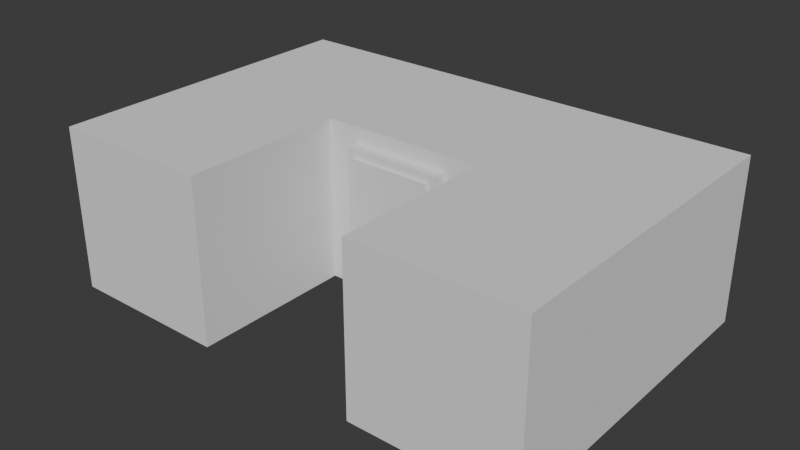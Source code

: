 # Source: ControlPanel.blend  (saved by Blender 5.0.119; exported with 4.5.12 LTS)
import bpy
from mathutils import Matrix  # noqa: F401  (used for matrix-valued properties, if any)

bpy.ops.wm.read_factory_settings(use_empty=True)
scene = bpy.context.scene
scene.name = 'Scene'

# ---- collections
col_collection = bpy.data.collections.new('Collection'); scene.collection.children.link(col_collection)

# ---- materials (node trees are filled in below, after node groups)
mat_material = bpy.data.materials.new('Material')
mat_material.alpha_threshold = 0.0
mat_material.use_backface_culling_lightprobe_volume = False
mat_material.roughness = 0.5
mat_material.line_color = (0.0, 0.0, 0.0, 1.0)

# ---- material node trees
mat_material.use_nodes = True; mat_material.node_tree.nodes.clear()
_N = mat_material.node_tree.nodes; _L = mat_material.node_tree.links
n0 = _N.new('ShaderNodeOutputMaterial'); n0.name = 'Material Output'; n0.location = (200, 100)
n1 = _N.new('ShaderNodeBsdfPrincipled'); n1.name = 'Principled BSDF'; n1.location = (-200, 100)
_L.new(n1.outputs[0], n0.inputs[0])
n0.is_active_output = True

# ---- world
world_world = bpy.data.worlds.new('World'); scene.world = world_world
world_world.use_nodes = True; world_world.node_tree.nodes.clear()
_N = world_world.node_tree.nodes; _L = world_world.node_tree.links
n0 = _N.new('ShaderNodeOutputWorld'); n0.name = 'World Output'; n0.location = (200, 100)
n1 = _N.new('ShaderNodeBackground'); n1.name = 'Background'; n1.location = (-200, 100)
n1.inputs[0].default_value = (0.05088, 0.05088, 0.05088, 1.0)
_L.new(n1.outputs[0], n0.inputs[0])
n0.is_active_output = True
world_world.color = (0.05088, 0.05088, 0.05088)
world_world.sun_shadow_jitter_overblur = 0.0

# ---- meshes
me_cube = bpy.data.meshes.new('Cube')
me_cube.from_pydata([(0.1259, 0.2459, 0.1778), (0.1259, 0.2459, -0.1778), (0.1259, 0.2, 0.1778), (0.1259, 0.2, -0.1778), (-0.1259, 0.2459, 0.1778), (-0.1259, 0.2459, -0.1778), (-0.1259, 0.2, 0.1778), (-0.1259, 0.2, -0.1778)], [], [(0, 4, 6, 2), (3, 2, 6, 7), (7, 6, 4, 5), (5, 1, 3, 7), (1, 0, 2, 3), (5, 4, 0, 1)])
_uv = me_cube.uv_layers.new(name='UVMap')
_uv.uv.foreach_set('vector', [0.625, 0.5, 0.875, 0.5, 0.875, 0.75, 0.625, 0.75, 0.375, 0.75, 0.625, 0.75, 0.625, 1.0, 0.375, 1.0, 0.375, 0.0, 0.625, 0.0, 0.625, 0.25, 0.375, 0.25, 0.125, 0.5, 0.375, 0.5, 0.375, 0.75, 0.125, 0.75, 0.375, 0.5, 0.625, 0.5, 0.625, 0.75, 0.375, 0.75, 0.375, 0.25, 0.625, 0.25, 0.625, 0.5, 0.375, 0.5])
me_cube.materials.append(mat_material)
me_cube.use_mirror_vertex_groups = False
me_cube.update()
me_cube_002 = bpy.data.meshes.new('Cube.002')
me_cube_002.from_pydata([(0.15, 0.25, 0.2), (0.15, 0.25, -0.2), (0.15, 0.21, 0.2), (0.15, 0.21, -0.2), (-0.15, 0.25, 0.2), (-0.15, 0.25, -0.2), (-0.15, 0.21, 0.2), (-0.15, 0.21, -0.2)], [], [(0, 4, 6, 2), (3, 2, 6, 7), (7, 6, 4, 5), (5, 1, 3, 7), (1, 0, 2, 3), (5, 4, 0, 1)])
_uv = me_cube_002.uv_layers.new(name='UVMap')
_uv.uv.foreach_set('vector', [0.625, 0.5, 0.875, 0.5, 0.875, 0.75, 0.625, 0.75, 0.375, 0.75, 0.625, 0.75, 0.625, 1.0, 0.375, 1.0, 0.375, 0.0, 0.625, 0.0, 0.625, 0.25, 0.375, 0.25, 0.125, 0.5, 0.375, 0.5, 0.375, 0.75, 0.125, 0.75, 0.375, 0.5, 0.625, 0.5, 0.625, 0.75, 0.375, 0.75, 0.375, 0.25, 0.625, 0.25, 0.625, 0.5, 0.375, 0.5])
me_cube_002.materials.append(mat_material)
me_cube_002.use_mirror_vertex_groups = False
me_cube_002.update()
me_cube_001 = bpy.data.meshes.new('Cube.001')
me_cube_001.from_pydata([(-0.25, 0.25, -0.25), (-0.25, 0.25, 0.25), (-0.25, 0.75, -0.25), (-0.25, 0.75, 0.25), (0.25, 0.25, -0.25), (0.25, 0.25, 0.25), (0.25, 0.75, -0.25), (0.25, 0.75, 0.25)], [], [(0, 1, 3, 2), (2, 3, 7, 6), (6, 7, 5, 4), (4, 5, 1, 0), (2, 6, 4, 0), (7, 3, 1, 5)])
_uv = me_cube_001.uv_layers.new(name='UVMap')
_uv.uv.foreach_set('vector', [0.375, 0.0, 0.625, 0.0, 0.625, 0.25, 0.375, 0.25, 0.375, 0.25, 0.625, 0.25, 0.625, 0.5, 0.375, 0.5, 0.375, 0.5, 0.625, 0.5, 0.625, 0.75, 0.375, 0.75, 0.375, 0.75, 0.625, 0.75, 0.625, 1.0, 0.375, 1.0, 0.125, 0.5, 0.375, 0.5, 0.375, 0.75, 0.125, 0.75, 0.625, 0.5, 0.875, 0.5, 0.875, 0.75, 0.625, 0.75])
me_cube_001.update()
me_cube_003 = bpy.data.meshes.new('Cube.003')
me_cube_003.from_pydata([(0.25, 0.25, -0.25), (0.25, 0.25, 0.25), (0.25, 0.75, -0.25), (0.25, 0.75, 0.25), (0.75, 0.25, -0.25), (0.75, 0.25, 0.25), (0.75, 0.75, -0.25), (0.75, 0.75, 0.25)], [], [(0, 1, 3, 2), (2, 3, 7, 6), (6, 7, 5, 4), (4, 5, 1, 0), (2, 6, 4, 0), (7, 3, 1, 5)])
_uv = me_cube_003.uv_layers.new(name='UVMap')
_uv.uv.foreach_set('vector', [0.375, 0.0, 0.625, 0.0, 0.625, 0.25, 0.375, 0.25, 0.375, 0.25, 0.625, 0.25, 0.625, 0.5, 0.375, 0.5, 0.375, 0.5, 0.625, 0.5, 0.625, 0.75, 0.375, 0.75, 0.375, 0.75, 0.625, 0.75, 0.625, 1.0, 0.375, 1.0, 0.125, 0.5, 0.375, 0.5, 0.375, 0.75, 0.125, 0.75, 0.625, 0.5, 0.875, 0.5, 0.875, 0.75, 0.625, 0.75])
me_cube_003.update()
me_cube_004 = bpy.data.meshes.new('Cube.004')
me_cube_004.from_pydata([(-0.75, 0.25, -0.25), (-0.75, 0.25, 0.25), (-0.75, 0.75, -0.25), (-0.75, 0.75, 0.25), (-0.25, 0.25, -0.25), (-0.25, 0.25, 0.25), (-0.25, 0.75, -0.25), (-0.25, 0.75, 0.25)], [], [(0, 1, 3, 2), (2, 3, 7, 6), (6, 7, 5, 4), (4, 5, 1, 0), (2, 6, 4, 0), (7, 3, 1, 5)])
_uv = me_cube_004.uv_layers.new(name='UVMap')
_uv.uv.foreach_set('vector', [0.375, 0.0, 0.625, 0.0, 0.625, 0.25, 0.375, 0.25, 0.375, 0.25, 0.625, 0.25, 0.625, 0.5, 0.375, 0.5, 0.375, 0.5, 0.625, 0.5, 0.625, 0.75, 0.375, 0.75, 0.375, 0.75, 0.625, 0.75, 0.625, 1.0, 0.375, 1.0, 0.125, 0.5, 0.375, 0.5, 0.375, 0.75, 0.125, 0.75, 0.625, 0.5, 0.875, 0.5, 0.875, 0.75, 0.625, 0.75])
me_cube_004.update()
me_cube_005 = bpy.data.meshes.new('Cube.005')
me_cube_005.from_pydata([(0.25, -0.25, -0.25), (0.25, -0.25, 0.25), (0.25, 0.25, -0.25), (0.25, 0.25, 0.25), (0.75, -0.25, -0.25), (0.75, -0.25, 0.25), (0.75, 0.25, -0.25), (0.75, 0.25, 0.25)], [], [(0, 1, 3, 2), (2, 3, 7, 6), (6, 7, 5, 4), (4, 5, 1, 0), (2, 6, 4, 0), (7, 3, 1, 5)])
_uv = me_cube_005.uv_layers.new(name='UVMap')
_uv.uv.foreach_set('vector', [0.375, 0.0, 0.625, 0.0, 0.625, 0.25, 0.375, 0.25, 0.375, 0.25, 0.625, 0.25, 0.625, 0.5, 0.375, 0.5, 0.375, 0.5, 0.625, 0.5, 0.625, 0.75, 0.375, 0.75, 0.375, 0.75, 0.625, 0.75, 0.625, 1.0, 0.375, 1.0, 0.125, 0.5, 0.375, 0.5, 0.375, 0.75, 0.125, 0.75, 0.625, 0.5, 0.875, 0.5, 0.875, 0.75, 0.625, 0.75])
me_cube_005.update()
me_cube_006 = bpy.data.meshes.new('Cube.006')
me_cube_006.from_pydata([(-0.75, -0.25, -0.25), (-0.75, -0.25, 0.25), (-0.75, 0.25, -0.25), (-0.75, 0.25, 0.25), (-0.25, -0.25, -0.25), (-0.25, -0.25, 0.25), (-0.25, 0.25, -0.25), (-0.25, 0.25, 0.25)], [], [(0, 1, 3, 2), (2, 3, 7, 6), (6, 7, 5, 4), (4, 5, 1, 0), (2, 6, 4, 0), (7, 3, 1, 5)])
_uv = me_cube_006.uv_layers.new(name='UVMap')
_uv.uv.foreach_set('vector', [0.375, 0.0, 0.625, 0.0, 0.625, 0.25, 0.375, 0.25, 0.375, 0.25, 0.625, 0.25, 0.625, 0.5, 0.375, 0.5, 0.375, 0.5, 0.625, 0.5, 0.625, 0.75, 0.375, 0.75, 0.375, 0.75, 0.625, 0.75, 0.625, 1.0, 0.375, 1.0, 0.125, 0.5, 0.375, 0.5, 0.375, 0.75, 0.125, 0.75, 0.625, 0.5, 0.875, 0.5, 0.875, 0.75, 0.625, 0.75])
me_cube_006.update()

# ---- objects
ob_controlpanel = bpy.data.objects.new('ControlPanel', me_cube)
ob_frame = bpy.data.objects.new('Frame', me_cube_002)
ob_cube = bpy.data.objects.new('Cube', me_cube_001)
ob_cube_001 = bpy.data.objects.new('Cube.001', me_cube_003)
ob_cube_002 = bpy.data.objects.new('Cube.002', me_cube_004)
ob_cube_003 = bpy.data.objects.new('Cube.003', me_cube_005)
ob_cube_004 = bpy.data.objects.new('Cube.004', me_cube_006)

# ---- transforms, parenting, visibility, modifiers, constraints
ob_controlpanel.location = (0.0, 0.0, 0.0)
ob_controlpanel.lock_rotations_4d = False
ob_controlpanel.empty_display_type = 'ARROWS'
ob_controlpanel.lineart.crease_threshold = 0.0
ob_frame.parent = ob_controlpanel
ob_frame.location = (0.0, 0.0, 0.0)
ob_frame.lock_rotations_4d = False
ob_frame.empty_display_type = 'ARROWS'
ob_frame.lineart.crease_threshold = 0.0
ob_cube.location = (0.0, 0.0, 0.0)
ob_cube_001.location = (0.0, 0.0, 0.0)
ob_cube_002.location = (0.0, 0.0, 0.0)
ob_cube_003.location = (0.0, 0.0, 0.0)
ob_cube_004.location = (0.0, 0.0, 0.0)

# ---- collection membership
col_collection.objects.link(ob_controlpanel)
col_collection.objects.link(ob_frame)
col_collection.objects.link(ob_cube)
col_collection.objects.link(ob_cube_001)
col_collection.objects.link(ob_cube_002)
col_collection.objects.link(ob_cube_003)
col_collection.objects.link(ob_cube_004)

# ---- scene / render settings (as saved in the file)
scene.frame_start = 1; scene.frame_end = 250; scene.frame_set(1)
scene.render.engine = 'BLENDER_EEVEE_NEXT'
scene.render.bake_bias = 0.0
scene.render.bake_samples = 0
scene.cycles.sampling_pattern = 'TABULATED_SOBOL'
scene.eevee.use_volume_custom_range = False
bpy.context.view_layer.update()

# ---- added for rendering (the .blend has no active camera and no usable light): camera, sun
cam_auto = bpy.data.cameras.new('AutoCamera')
cam_auto.lens = 50.0
cam_auto.sensor_width = 36.0
cam_auto.clip_end = 1000.0
ob_auto_camera = bpy.data.objects.new('AutoCamera', cam_auto)
scene.collection.objects.link(ob_auto_camera)
ob_auto_camera.location = (1.73094, -1.82712, 1.38475)
ob_auto_camera.rotation_euler = (1.09748, -7.21219e-08, 0.694738)
scene.camera = ob_auto_camera
light_auto_sun = bpy.data.lights.new('AutoSun', 'SUN')
light_auto_sun.energy = 3.0
light_auto_sun.angle = 0.0523599
ob_auto_sun = bpy.data.objects.new('AutoSun', light_auto_sun)
scene.collection.objects.link(ob_auto_sun)
ob_auto_sun.rotation_euler = (0.872665, 0.174533, 0.523599)
bpy.context.view_layer.update()
